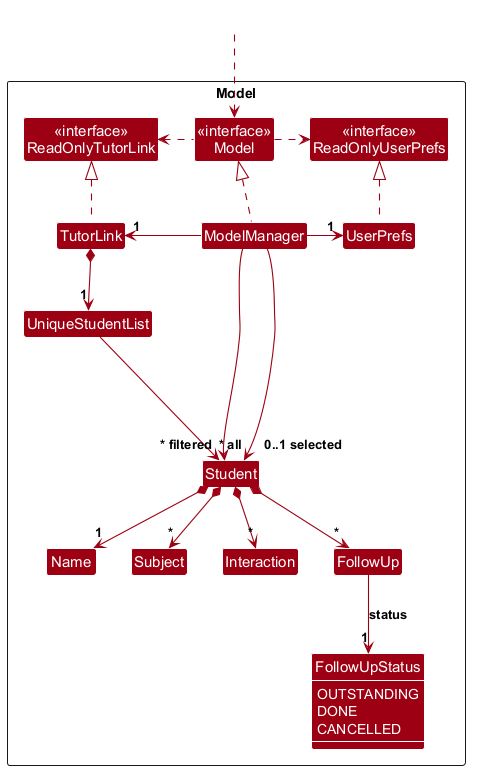

The diagram above was rendered by PlantUML. Its source (embedded in the PNG):
@startuml
!include style.puml
skinparam arrowThickness 1.1
skinparam arrowColor MODEL_COLOR
skinparam classBackgroundColor MODEL_COLOR
skinparam classAttributeFontColor #FFFFFF

Package Model as ModelPackage <<Rectangle>>{
Class "<<interface>>\nReadOnlyTutorLink" as ReadOnlyTutorLink
Class "<<interface>>\nReadOnlyUserPrefs" as ReadOnlyUserPrefs
Class "<<interface>>\nModel" as Model
Class TutorLink
Class ModelManager
Class UserPrefs

Class UniqueStudentList
Class Student
Class Name
Class Subject
Class Interaction
Class FollowUp
enum FollowUpStatus {
    OUTSTANDING
    DONE
    CANCELLED
}

Class I #FFFFFF
}

Class HiddenOutside #FFFFFF
HiddenOutside ..> Model

show FollowUpStatus members

TutorLink .up.|> ReadOnlyTutorLink

ModelManager .up.|> Model
Model .right.> ReadOnlyUserPrefs
Model .left.> ReadOnlyTutorLink
ModelManager -left-> "1" TutorLink
ModelManager -right-> "1" UserPrefs
UserPrefs .up.|> ReadOnlyUserPrefs

TutorLink *--> "1" UniqueStudentList
UniqueStudentList --> "~* all" Student
Student *--> "1" Name
Student *--> "*" Subject
Student *--> "*" Interaction
Student *--> "*" FollowUp
FollowUp --> "1" FollowUpStatus : status

Student -[hidden]up--> I
UniqueStudentList -[hidden]right-> I

Name -[hidden]right-> Subject
Subject -[hidden]right-> Interaction
Interaction -[hidden]right-> FollowUp

ModelManager --> "~* filtered" Student
ModelManager --> "0..1 selected" Student
@enduml